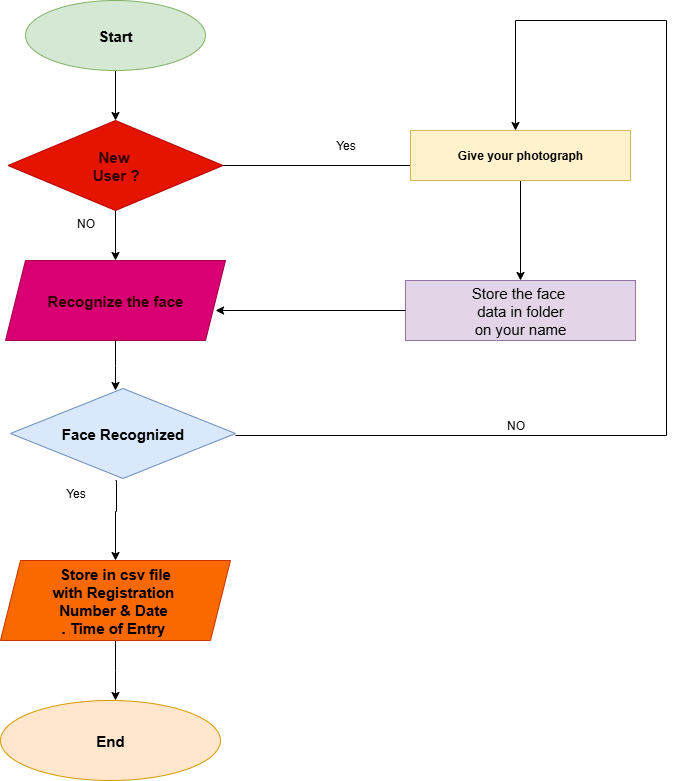

The diagram above was exported from draw.io. Its source (the exported page's mxGraphModel, read from the mxfile embedded in the PNG):
<mxGraphModel dx="1042" dy="562" grid="1" gridSize="10" guides="1" tooltips="1" connect="1" arrows="1" fold="1" page="1" pageScale="1" pageWidth="850" pageHeight="1100" math="0" shadow="0">
  <root>
    <mxCell id="0" />
    <mxCell id="1" parent="0" />
    <mxCell id="eqGyxQmFrzw7QSWAWsPa-3" value="" style="edgeStyle=orthogonalEdgeStyle;rounded=0;orthogonalLoop=1;jettySize=auto;html=1;" edge="1" parent="1" source="eqGyxQmFrzw7QSWAWsPa-1" target="eqGyxQmFrzw7QSWAWsPa-2">
      <mxGeometry relative="1" as="geometry" />
    </mxCell>
    <mxCell id="eqGyxQmFrzw7QSWAWsPa-1" value="Start" style="ellipse;whiteSpace=wrap;html=1;fillColor=#d5e8d4;strokeColor=#82b366;fontStyle=1;fontSize=15;" vertex="1" parent="1">
      <mxGeometry x="140" y="30" width="180" height="70" as="geometry" />
    </mxCell>
    <mxCell id="eqGyxQmFrzw7QSWAWsPa-5" value="" style="edgeStyle=orthogonalEdgeStyle;rounded=0;orthogonalLoop=1;jettySize=auto;html=1;" edge="1" parent="1" source="eqGyxQmFrzw7QSWAWsPa-2" target="eqGyxQmFrzw7QSWAWsPa-4">
      <mxGeometry relative="1" as="geometry" />
    </mxCell>
    <mxCell id="eqGyxQmFrzw7QSWAWsPa-14" style="edgeStyle=orthogonalEdgeStyle;rounded=0;orthogonalLoop=1;jettySize=auto;html=1;exitX=1;exitY=0.5;exitDx=0;exitDy=0;entryX=0.068;entryY=0.7;entryDx=0;entryDy=0;entryPerimeter=0;" edge="1" parent="1" source="eqGyxQmFrzw7QSWAWsPa-2" target="eqGyxQmFrzw7QSWAWsPa-15">
      <mxGeometry relative="1" as="geometry">
        <mxPoint x="520" y="195" as="targetPoint" />
      </mxGeometry>
    </mxCell>
    <mxCell id="eqGyxQmFrzw7QSWAWsPa-2" value="New&amp;nbsp;&lt;div&gt;User ?&lt;/div&gt;" style="rhombus;whiteSpace=wrap;html=1;fillColor=#e51400;strokeColor=#B20000;fontColor=#330000;fontStyle=1;fontSize=15;" vertex="1" parent="1">
      <mxGeometry x="122.5" y="150" width="215" height="90" as="geometry" />
    </mxCell>
    <mxCell id="eqGyxQmFrzw7QSWAWsPa-7" value="" style="edgeStyle=orthogonalEdgeStyle;rounded=0;orthogonalLoop=1;jettySize=auto;html=1;" edge="1" parent="1" source="eqGyxQmFrzw7QSWAWsPa-4">
      <mxGeometry relative="1" as="geometry">
        <mxPoint x="230" y="420" as="targetPoint" />
      </mxGeometry>
    </mxCell>
    <mxCell id="eqGyxQmFrzw7QSWAWsPa-4" value="Recognize the face" style="shape=parallelogram;perimeter=parallelogramPerimeter;whiteSpace=wrap;html=1;fixedSize=1;fillColor=#d80073;strokeColor=#A50040;fontColor=#330000;fontSize=15;fontStyle=1" vertex="1" parent="1">
      <mxGeometry x="120" y="290" width="220" height="80" as="geometry" />
    </mxCell>
    <mxCell id="eqGyxQmFrzw7QSWAWsPa-9" style="edgeStyle=orthogonalEdgeStyle;rounded=0;orthogonalLoop=1;jettySize=auto;html=1;exitX=0.5;exitY=1;exitDx=0;exitDy=0;" edge="1" parent="1" target="eqGyxQmFrzw7QSWAWsPa-10">
      <mxGeometry relative="1" as="geometry">
        <mxPoint x="230" y="570" as="targetPoint" />
        <mxPoint x="230" y="510" as="sourcePoint" />
        <Array as="points">
          <mxPoint x="231" y="510" />
          <mxPoint x="231" y="541" />
          <mxPoint x="230" y="541" />
        </Array>
      </mxGeometry>
    </mxCell>
    <mxCell id="eqGyxQmFrzw7QSWAWsPa-23" style="edgeStyle=orthogonalEdgeStyle;rounded=0;orthogonalLoop=1;jettySize=auto;html=1;exitX=1;exitY=0.5;exitDx=0;exitDy=0;" edge="1" parent="1">
      <mxGeometry relative="1" as="geometry">
        <mxPoint x="630" y="160" as="targetPoint" />
        <mxPoint x="350" y="465" as="sourcePoint" />
        <Array as="points">
          <mxPoint x="781" y="465" />
          <mxPoint x="781" y="50" />
          <mxPoint x="630" y="50" />
        </Array>
      </mxGeometry>
    </mxCell>
    <mxCell id="eqGyxQmFrzw7QSWAWsPa-12" value="" style="edgeStyle=orthogonalEdgeStyle;rounded=0;orthogonalLoop=1;jettySize=auto;html=1;" edge="1" parent="1" source="eqGyxQmFrzw7QSWAWsPa-10">
      <mxGeometry relative="1" as="geometry">
        <mxPoint x="230" y="730" as="targetPoint" />
      </mxGeometry>
    </mxCell>
    <mxCell id="eqGyxQmFrzw7QSWAWsPa-10" value="Store in csv file&lt;div&gt;with Registration&amp;nbsp;&lt;/div&gt;&lt;div&gt;Number &amp;amp; Date&amp;nbsp;&lt;/div&gt;&lt;div&gt;. Time of Entry&amp;nbsp;&lt;/div&gt;" style="shape=parallelogram;perimeter=parallelogramPerimeter;whiteSpace=wrap;html=1;fixedSize=1;fillColor=#fa6800;fontColor=#000000;strokeColor=#C73500;fontSize=15;fontStyle=1" vertex="1" parent="1">
      <mxGeometry x="115" y="590" width="230" height="80" as="geometry" />
    </mxCell>
    <mxCell id="eqGyxQmFrzw7QSWAWsPa-13" value="End" style="ellipse;whiteSpace=wrap;html=1;fillColor=#ffe6cc;strokeColor=#d79b00;fontSize=15;fontStyle=1" vertex="1" parent="1">
      <mxGeometry x="115" y="730" width="220" height="80" as="geometry" />
    </mxCell>
    <mxCell id="eqGyxQmFrzw7QSWAWsPa-17" value="" style="edgeStyle=orthogonalEdgeStyle;rounded=0;orthogonalLoop=1;jettySize=auto;html=1;" edge="1" parent="1" source="eqGyxQmFrzw7QSWAWsPa-15" target="eqGyxQmFrzw7QSWAWsPa-16">
      <mxGeometry relative="1" as="geometry">
        <Array as="points">
          <mxPoint x="635" y="310" />
          <mxPoint x="635" y="310" />
        </Array>
      </mxGeometry>
    </mxCell>
    <mxCell id="eqGyxQmFrzw7QSWAWsPa-15" value="&lt;b&gt;Give your photograph&lt;/b&gt;" style="rounded=0;whiteSpace=wrap;html=1;fillColor=#fff2cc;strokeColor=#d6b656;" vertex="1" parent="1">
      <mxGeometry x="525" y="160" width="220" height="50" as="geometry" />
    </mxCell>
    <mxCell id="eqGyxQmFrzw7QSWAWsPa-16" value="Store the face&amp;nbsp;&lt;div&gt;data in folder&lt;/div&gt;&lt;div&gt;on your name&lt;/div&gt;" style="whiteSpace=wrap;html=1;fillColor=#e1d5e7;strokeColor=#9673a6;rounded=0;fontSize=15;" vertex="1" parent="1">
      <mxGeometry x="520" y="310" width="230" height="60" as="geometry" />
    </mxCell>
    <mxCell id="eqGyxQmFrzw7QSWAWsPa-18" style="edgeStyle=orthogonalEdgeStyle;rounded=0;orthogonalLoop=1;jettySize=auto;html=1;entryX=0.955;entryY=0.625;entryDx=0;entryDy=0;entryPerimeter=0;" edge="1" parent="1" source="eqGyxQmFrzw7QSWAWsPa-16" target="eqGyxQmFrzw7QSWAWsPa-4">
      <mxGeometry relative="1" as="geometry" />
    </mxCell>
    <mxCell id="eqGyxQmFrzw7QSWAWsPa-24" value="NO" style="text;html=1;align=center;verticalAlign=middle;resizable=0;points=[];autosize=1;strokeColor=none;fillColor=none;" vertex="1" parent="1">
      <mxGeometry x="180" y="238" width="40" height="30" as="geometry" />
    </mxCell>
    <mxCell id="eqGyxQmFrzw7QSWAWsPa-25" value="Yes" style="text;html=1;align=center;verticalAlign=middle;resizable=0;points=[];autosize=1;strokeColor=none;fillColor=none;" vertex="1" parent="1">
      <mxGeometry x="170" y="508" width="40" height="30" as="geometry" />
    </mxCell>
    <mxCell id="eqGyxQmFrzw7QSWAWsPa-28" value="Face Recognized" style="rhombus;whiteSpace=wrap;html=1;fillColor=#dae8fc;strokeColor=#6c8ebf;fontStyle=1;fontSize=15;" vertex="1" parent="1">
      <mxGeometry x="125" y="418" width="225" height="90" as="geometry" />
    </mxCell>
    <mxCell id="eqGyxQmFrzw7QSWAWsPa-31" value="Yes" style="text;html=1;align=center;verticalAlign=middle;resizable=0;points=[];autosize=1;strokeColor=none;fillColor=none;" vertex="1" parent="1">
      <mxGeometry x="440" y="160" width="40" height="30" as="geometry" />
    </mxCell>
    <mxCell id="eqGyxQmFrzw7QSWAWsPa-34" value="NO" style="text;html=1;align=center;verticalAlign=middle;resizable=0;points=[];autosize=1;strokeColor=none;fillColor=none;" vertex="1" parent="1">
      <mxGeometry x="610" y="440" width="40" height="30" as="geometry" />
    </mxCell>
  </root>
</mxGraphModel>